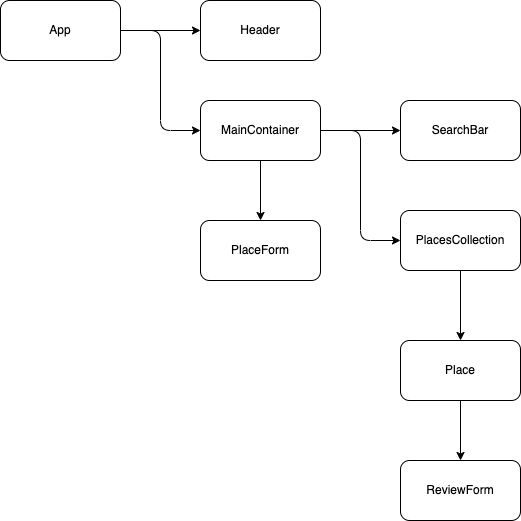

The diagram above was exported from draw.io. Its source (the exported page's mxGraphModel, read from the mxfile embedded in the PNG):
<mxGraphModel dx="765" dy="1109" grid="1" gridSize="10" guides="1" tooltips="1" connect="1" arrows="1" fold="1" page="1" pageScale="1" pageWidth="850" pageHeight="1100" math="0" shadow="0">
  <root>
    <mxCell id="0" />
    <mxCell id="1" parent="0" />
    <mxCell id="5" style="edgeStyle=none;html=1;entryX=0;entryY=0.5;entryDx=0;entryDy=0;" parent="1" source="2" target="4" edge="1">
      <mxGeometry relative="1" as="geometry" />
    </mxCell>
    <mxCell id="6" style="edgeStyle=none;html=1;exitX=1;exitY=0.5;exitDx=0;exitDy=0;entryX=0;entryY=0.5;entryDx=0;entryDy=0;" parent="1" source="2" target="3" edge="1">
      <mxGeometry relative="1" as="geometry">
        <Array as="points">
          <mxPoint x="200" y="370" />
          <mxPoint x="200" y="470" />
        </Array>
      </mxGeometry>
    </mxCell>
    <mxCell id="2" value="App" style="rounded=1;whiteSpace=wrap;html=1;" parent="1" vertex="1">
      <mxGeometry x="40" y="340" width="120" height="60" as="geometry" />
    </mxCell>
    <mxCell id="8" style="edgeStyle=none;html=1;exitX=1;exitY=0.5;exitDx=0;exitDy=0;" parent="1" source="3" target="7" edge="1">
      <mxGeometry relative="1" as="geometry" />
    </mxCell>
    <mxCell id="11" style="edgeStyle=none;html=1;exitX=1;exitY=0.5;exitDx=0;exitDy=0;entryX=0;entryY=0.5;entryDx=0;entryDy=0;" edge="1" parent="1" source="3" target="9">
      <mxGeometry relative="1" as="geometry">
        <Array as="points">
          <mxPoint x="400" y="470" />
          <mxPoint x="400" y="580" />
        </Array>
      </mxGeometry>
    </mxCell>
    <mxCell id="17" style="edgeStyle=none;html=1;exitX=0.5;exitY=1;exitDx=0;exitDy=0;entryX=0.5;entryY=0;entryDx=0;entryDy=0;" edge="1" parent="1" source="3" target="15">
      <mxGeometry relative="1" as="geometry" />
    </mxCell>
    <mxCell id="3" value="MainContainer" style="rounded=1;whiteSpace=wrap;html=1;" parent="1" vertex="1">
      <mxGeometry x="240" y="440" width="120" height="60" as="geometry" />
    </mxCell>
    <mxCell id="4" value="Header" style="rounded=1;whiteSpace=wrap;html=1;" parent="1" vertex="1">
      <mxGeometry x="240" y="340" width="120" height="60" as="geometry" />
    </mxCell>
    <mxCell id="7" value="SearchBar" style="rounded=1;whiteSpace=wrap;html=1;" parent="1" vertex="1">
      <mxGeometry x="440" y="440" width="120" height="60" as="geometry" />
    </mxCell>
    <mxCell id="14" style="edgeStyle=none;html=1;exitX=0.5;exitY=1;exitDx=0;exitDy=0;entryX=0.5;entryY=0;entryDx=0;entryDy=0;" edge="1" parent="1" source="9" target="12">
      <mxGeometry relative="1" as="geometry" />
    </mxCell>
    <mxCell id="9" value="PlacesCollection" style="rounded=1;whiteSpace=wrap;html=1;" vertex="1" parent="1">
      <mxGeometry x="440" y="550" width="120" height="60" as="geometry" />
    </mxCell>
    <mxCell id="18" style="edgeStyle=none;html=1;exitX=0.5;exitY=1;exitDx=0;exitDy=0;entryX=0.5;entryY=0;entryDx=0;entryDy=0;" edge="1" parent="1" source="12" target="16">
      <mxGeometry relative="1" as="geometry" />
    </mxCell>
    <mxCell id="12" value="Place" style="rounded=1;whiteSpace=wrap;html=1;" vertex="1" parent="1">
      <mxGeometry x="440" y="680" width="120" height="60" as="geometry" />
    </mxCell>
    <mxCell id="15" value="PlaceForm" style="rounded=1;whiteSpace=wrap;html=1;" vertex="1" parent="1">
      <mxGeometry x="240" y="560" width="120" height="60" as="geometry" />
    </mxCell>
    <mxCell id="16" value="ReviewForm" style="rounded=1;whiteSpace=wrap;html=1;" vertex="1" parent="1">
      <mxGeometry x="440" y="800" width="120" height="60" as="geometry" />
    </mxCell>
  </root>
</mxGraphModel>